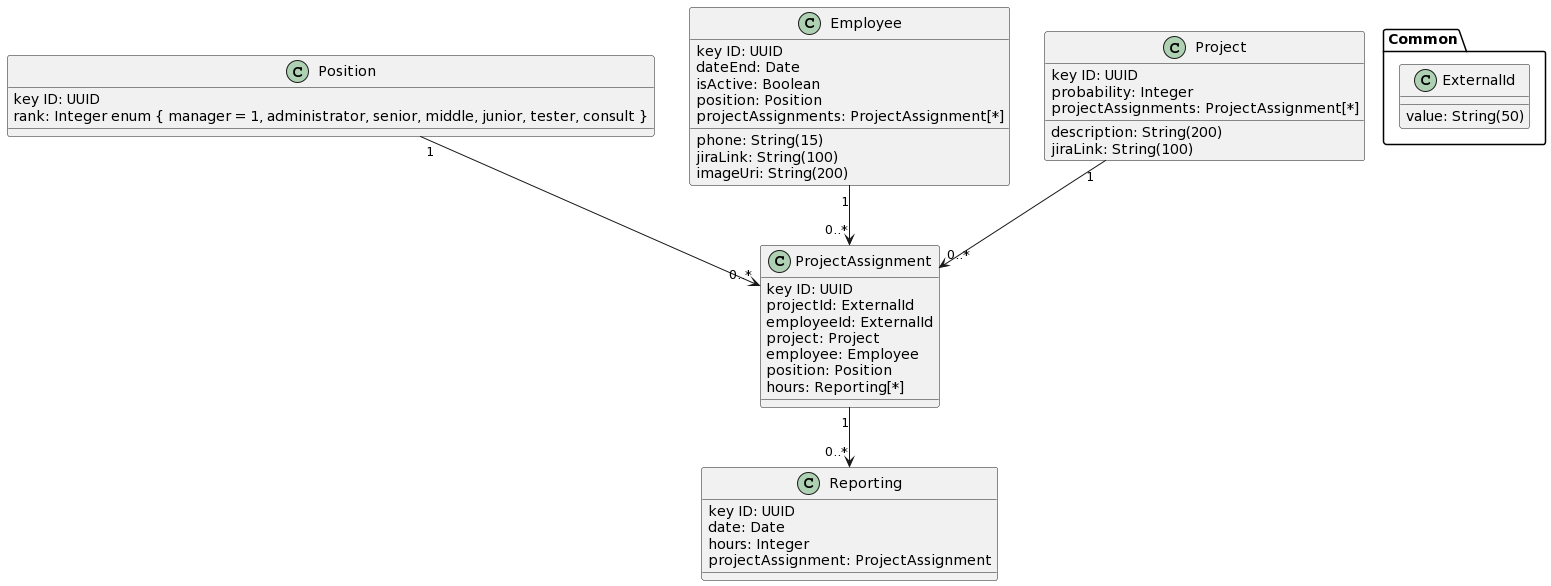

The diagram above was rendered by PlantUML. Its source (embedded in the PNG):
@startuml
package Common {
  class ExternalId {
    value: String(50)
  }
}

class Position {
  key ID: UUID
  rank: Integer enum { manager = 1, administrator, senior, middle, junior, tester, consult }
}

class Employee {
  key ID: UUID
  phone: String(15)
  jiraLink: String(100)
  dateEnd: Date
  imageUri: String(200)
  isActive: Boolean
  position: Position
  projectAssignments: ProjectAssignment[*]
}

class Project {
  key ID: UUID
  description: String(200)
  jiraLink: String(100)
  probability: Integer
  projectAssignments: ProjectAssignment[*]
}

class ProjectAssignment {
  key ID: UUID
  projectId: ExternalId
  employeeId: ExternalId
  project: Project
  employee: Employee
  position: Position
  hours: Reporting[*]
}

class Reporting {
  key ID: UUID
  date: Date
  hours: Integer
  projectAssignment: ProjectAssignment
}

Position "1" --> "0..*" ProjectAssignment
Employee "1" --> "0..*" ProjectAssignment
Project "1" --> "0..*" ProjectAssignment
ProjectAssignment "1" --> "0..*" Reporting
@enduml